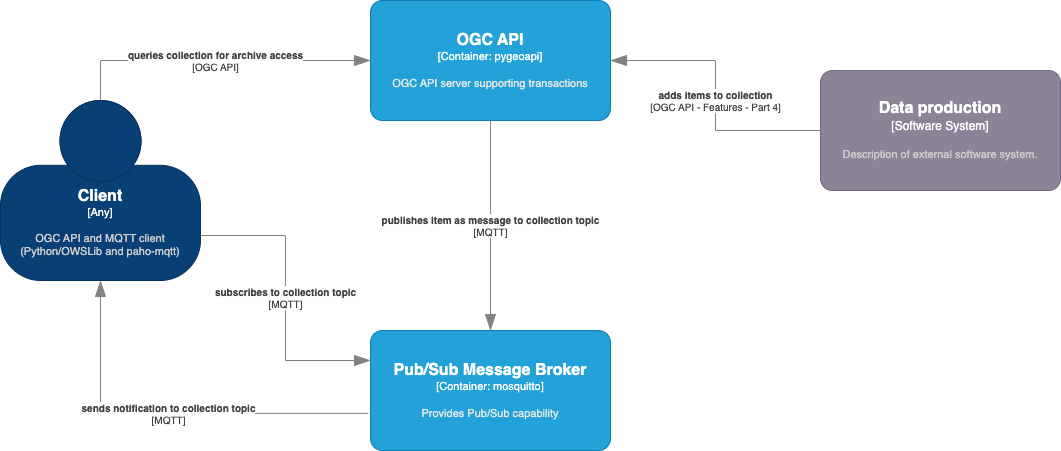

The diagram above was exported from draw.io. Its source (the exported page's mxGraphModel, read from the mxfile embedded in the PNG):
<mxGraphModel dx="1085" dy="568" grid="1" gridSize="10" guides="1" tooltips="1" connect="1" arrows="1" fold="1" page="1" pageScale="1" pageWidth="1100" pageHeight="850" math="0" shadow="0">
  <root>
    <mxCell id="0" />
    <mxCell id="1" parent="0" />
    <object placeholders="1" c4Name="Data production" c4Type="Software System" c4Description="Description of external software system." label="&lt;font style=&quot;font-size: 16px&quot;&gt;&lt;b&gt;%c4Name%&lt;/b&gt;&lt;/font&gt;&lt;div&gt;[%c4Type%]&lt;/div&gt;&lt;br&gt;&lt;div&gt;&lt;font style=&quot;font-size: 11px&quot;&gt;&lt;font color=&quot;#cccccc&quot;&gt;%c4Description%&lt;/font&gt;&lt;/div&gt;" id="9zFgJfIXpeAt1BriNT54-1">
      <mxCell style="rounded=1;whiteSpace=wrap;html=1;labelBackgroundColor=none;fillColor=#8C8496;fontColor=#ffffff;align=center;arcSize=10;strokeColor=#736782;metaEdit=1;resizable=0;points=[[0.25,0,0],[0.5,0,0],[0.75,0,0],[1,0.25,0],[1,0.5,0],[1,0.75,0],[0.75,1,0],[0.5,1,0],[0.25,1,0],[0,0.75,0],[0,0.5,0],[0,0.25,0]];" vertex="1" parent="1">
        <mxGeometry x="830" y="230" width="240" height="120" as="geometry" />
      </mxCell>
    </object>
    <object placeholders="1" c4Name="OGC API" c4Type="Container" c4Technology="pygeoapi" c4Description="OGC API server supporting transactions" label="&lt;font style=&quot;font-size: 16px&quot;&gt;&lt;b&gt;%c4Name%&lt;/b&gt;&lt;/font&gt;&lt;div&gt;[%c4Type%: %c4Technology%]&lt;/div&gt;&lt;br&gt;&lt;div&gt;&lt;font style=&quot;font-size: 11px&quot;&gt;&lt;font color=&quot;#E6E6E6&quot;&gt;%c4Description%&lt;/font&gt;&lt;/div&gt;" id="9zFgJfIXpeAt1BriNT54-2">
      <mxCell style="rounded=1;whiteSpace=wrap;html=1;fontSize=11;labelBackgroundColor=none;fillColor=#23A2D9;fontColor=#ffffff;align=center;arcSize=10;strokeColor=#0E7DAD;metaEdit=1;resizable=0;points=[[0.25,0,0],[0.5,0,0],[0.75,0,0],[1,0.25,0],[1,0.5,0],[1,0.75,0],[0.75,1,0],[0.5,1,0],[0.25,1,0],[0,0.75,0],[0,0.5,0],[0,0.25,0]];" vertex="1" parent="1">
        <mxGeometry x="380" y="160" width="240" height="120" as="geometry" />
      </mxCell>
    </object>
    <object placeholders="1" c4Type="Relationship" c4Technology="OGC API - Features - Part 4" c4Description="adds items to collection" label="&lt;div style=&quot;text-align: left&quot;&gt;&lt;div style=&quot;text-align: center&quot;&gt;&lt;b&gt;%c4Description%&lt;/b&gt;&lt;/div&gt;&lt;div style=&quot;text-align: center&quot;&gt;[%c4Technology%]&lt;/div&gt;&lt;/div&gt;" id="9zFgJfIXpeAt1BriNT54-3">
      <mxCell style="endArrow=blockThin;html=1;fontSize=10;fontColor=#404040;strokeWidth=1;endFill=1;strokeColor=#828282;elbow=vertical;metaEdit=1;endSize=14;startSize=14;jumpStyle=arc;jumpSize=16;rounded=0;edgeStyle=orthogonalEdgeStyle;entryX=1;entryY=0.5;entryDx=0;entryDy=0;entryPerimeter=0;exitX=0;exitY=0.5;exitDx=0;exitDy=0;exitPerimeter=0;" edge="1" parent="1" source="9zFgJfIXpeAt1BriNT54-1" target="9zFgJfIXpeAt1BriNT54-2">
        <mxGeometry x="-0.04" width="240" relative="1" as="geometry">
          <mxPoint x="440" y="320" as="sourcePoint" />
          <mxPoint x="670" y="320" as="targetPoint" />
          <mxPoint as="offset" />
        </mxGeometry>
      </mxCell>
    </object>
    <object placeholders="1" c4Name="Pub/Sub Message Broker" c4Type="Container" c4Technology="mosquitto" c4Description="Provides Pub/Sub capability" label="&lt;font style=&quot;font-size: 16px&quot;&gt;&lt;b&gt;%c4Name%&lt;/b&gt;&lt;/font&gt;&lt;div&gt;[%c4Type%: %c4Technology%]&lt;/div&gt;&lt;br&gt;&lt;div&gt;&lt;font style=&quot;font-size: 11px&quot;&gt;&lt;font color=&quot;#E6E6E6&quot;&gt;%c4Description%&lt;/font&gt;&lt;/div&gt;" id="9zFgJfIXpeAt1BriNT54-4">
      <mxCell style="rounded=1;whiteSpace=wrap;html=1;fontSize=11;labelBackgroundColor=none;fillColor=#23A2D9;fontColor=#ffffff;align=center;arcSize=10;strokeColor=#0E7DAD;metaEdit=1;resizable=0;points=[[0.25,0,0],[0.5,0,0],[0.75,0,0],[1,0.25,0],[1,0.5,0],[1,0.75,0],[0.75,1,0],[0.5,1,0],[0.25,1,0],[0,0.75,0],[0,0.5,0],[0,0.25,0]];" vertex="1" parent="1">
        <mxGeometry x="380" y="490" width="240" height="120" as="geometry" />
      </mxCell>
    </object>
    <object placeholders="1" c4Type="Relationship" c4Technology="MQTT" c4Description="publishes item as message to collection topic" label="&lt;div style=&quot;text-align: left&quot;&gt;&lt;div style=&quot;text-align: center&quot;&gt;&lt;b&gt;%c4Description%&lt;/b&gt;&lt;/div&gt;&lt;div style=&quot;text-align: center&quot;&gt;[%c4Technology%]&lt;/div&gt;&lt;/div&gt;" id="9zFgJfIXpeAt1BriNT54-5">
      <mxCell style="endArrow=blockThin;html=1;fontSize=10;fontColor=#404040;strokeWidth=1;endFill=1;strokeColor=#828282;elbow=vertical;metaEdit=1;endSize=14;startSize=14;jumpStyle=arc;jumpSize=16;rounded=0;edgeStyle=orthogonalEdgeStyle;exitX=0.5;exitY=1;exitDx=0;exitDy=0;exitPerimeter=0;entryX=0.5;entryY=0;entryDx=0;entryDy=0;entryPerimeter=0;" edge="1" parent="1" source="9zFgJfIXpeAt1BriNT54-2" target="9zFgJfIXpeAt1BriNT54-4">
        <mxGeometry width="240" relative="1" as="geometry">
          <mxPoint x="430" y="320" as="sourcePoint" />
          <mxPoint x="440" y="420" as="targetPoint" />
          <Array as="points" />
        </mxGeometry>
      </mxCell>
    </object>
    <object placeholders="1" c4Name="Client" c4Type="Any" c4Description="OGC API and MQTT client&#10;(Python/OWSLib and paho-mqtt)" label="&lt;font style=&quot;font-size: 16px&quot;&gt;&lt;b&gt;%c4Name%&lt;/b&gt;&lt;/font&gt;&lt;div&gt;[%c4Type%]&lt;/div&gt;&lt;br&gt;&lt;div&gt;&lt;font style=&quot;font-size: 11px&quot;&gt;&lt;font color=&quot;#cccccc&quot;&gt;%c4Description%&lt;/font&gt;&lt;/div&gt;" id="9zFgJfIXpeAt1BriNT54-7">
      <mxCell style="html=1;fontSize=11;dashed=0;whiteSpace=wrap;fillColor=#083F75;strokeColor=#06315C;fontColor=#ffffff;shape=mxgraph.c4.person2;align=center;metaEdit=1;points=[[0.5,0,0],[1,0.5,0],[1,0.75,0],[0.75,1,0],[0.5,1,0],[0.25,1,0],[0,0.75,0],[0,0.5,0]];resizable=0;" vertex="1" parent="1">
        <mxGeometry x="10" y="260" width="200" height="180" as="geometry" />
      </mxCell>
    </object>
    <object placeholders="1" c4Type="Relationship" c4Technology="MQTT" c4Description="subscribes to collection topic" label="&lt;div style=&quot;text-align: left&quot;&gt;&lt;div style=&quot;text-align: center&quot;&gt;&lt;b&gt;%c4Description%&lt;/b&gt;&lt;/div&gt;&lt;div style=&quot;text-align: center&quot;&gt;[%c4Technology%]&lt;/div&gt;&lt;/div&gt;" id="9zFgJfIXpeAt1BriNT54-8">
      <mxCell style="endArrow=blockThin;html=1;fontSize=10;fontColor=#404040;strokeWidth=1;endFill=1;strokeColor=#828282;elbow=vertical;metaEdit=1;endSize=14;startSize=14;jumpStyle=arc;jumpSize=16;rounded=0;edgeStyle=orthogonalEdgeStyle;exitX=1;exitY=0.75;exitDx=0;exitDy=0;exitPerimeter=0;" edge="1" parent="1" source="9zFgJfIXpeAt1BriNT54-7">
        <mxGeometry width="240" relative="1" as="geometry">
          <mxPoint x="390" y="370" as="sourcePoint" />
          <mxPoint x="380" y="520" as="targetPoint" />
          <Array as="points">
            <mxPoint x="295" y="395" />
            <mxPoint x="295" y="520" />
            <mxPoint x="380" y="520" />
          </Array>
        </mxGeometry>
      </mxCell>
    </object>
    <object placeholders="1" c4Type="Relationship" c4Technology="MQTT" c4Description="sends notification to collection topic" label="&lt;div style=&quot;text-align: left&quot;&gt;&lt;div style=&quot;text-align: center&quot;&gt;&lt;b&gt;%c4Description%&lt;/b&gt;&lt;/div&gt;&lt;div style=&quot;text-align: center&quot;&gt;[%c4Technology%]&lt;/div&gt;&lt;/div&gt;" id="9zFgJfIXpeAt1BriNT54-9">
      <mxCell style="endArrow=blockThin;html=1;fontSize=10;fontColor=#404040;strokeWidth=1;endFill=1;strokeColor=#828282;elbow=vertical;metaEdit=1;endSize=14;startSize=14;jumpStyle=arc;jumpSize=16;rounded=0;edgeStyle=orthogonalEdgeStyle;entryX=0.5;entryY=1;entryDx=0;entryDy=0;entryPerimeter=0;exitX=-0.009;exitY=0.691;exitDx=0;exitDy=0;exitPerimeter=0;" edge="1" parent="1" source="9zFgJfIXpeAt1BriNT54-4" target="9zFgJfIXpeAt1BriNT54-7">
        <mxGeometry width="240" relative="1" as="geometry">
          <mxPoint x="360" y="370" as="sourcePoint" />
          <mxPoint x="600" y="370" as="targetPoint" />
        </mxGeometry>
      </mxCell>
    </object>
    <object placeholders="1" c4Type="Relationship" c4Technology="OGC API" c4Description="queries collection for archive access" label="&lt;div style=&quot;text-align: left&quot;&gt;&lt;div style=&quot;text-align: center&quot;&gt;&lt;b&gt;%c4Description%&lt;/b&gt;&lt;/div&gt;&lt;div style=&quot;text-align: center&quot;&gt;[%c4Technology%]&lt;/div&gt;&lt;/div&gt;" id="9zFgJfIXpeAt1BriNT54-10">
      <mxCell style="endArrow=blockThin;html=1;fontSize=10;fontColor=#404040;strokeWidth=1;endFill=1;strokeColor=#828282;elbow=vertical;metaEdit=1;endSize=14;startSize=14;jumpStyle=arc;jumpSize=16;rounded=0;edgeStyle=orthogonalEdgeStyle;exitX=0.5;exitY=0;exitDx=0;exitDy=0;exitPerimeter=0;entryX=0;entryY=0.5;entryDx=0;entryDy=0;entryPerimeter=0;" edge="1" parent="1" source="9zFgJfIXpeAt1BriNT54-7" target="9zFgJfIXpeAt1BriNT54-2">
        <mxGeometry width="240" relative="1" as="geometry">
          <mxPoint x="360" y="370" as="sourcePoint" />
          <mxPoint x="600" y="370" as="targetPoint" />
        </mxGeometry>
      </mxCell>
    </object>
  </root>
</mxGraphModel>